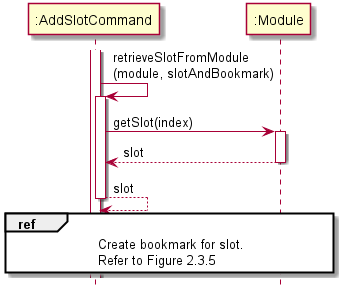

The diagram above was rendered by PlantUML. Its source (embedded in the PNG):
@startuml
hide footbox
skinparam ParticipantPadding 20

participant ":AddSlotCommand" as AddSlotCommand
participant ":Module" as Module


activate AddSlotCommand

AddSlotCommand -> AddSlotCommand : retrieveSlotFromModule\n(module, slotAndBookmark)
activate AddSlotCommand

AddSlotCommand -> Module : getSlot(index)
activate Module

Module --> AddSlotCommand : slot
deactivate Module

AddSlotCommand --> AddSlotCommand : slot
deactivate AddSlotCommand

ref over AddSlotCommand, Module
    Create bookmark for slot.
    Refer to Figure 2.3.5
end ref



@enduml